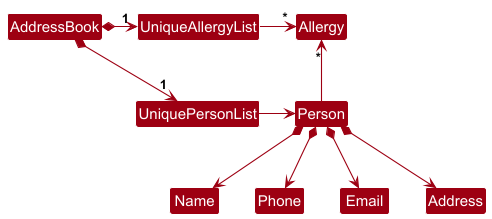

The diagram above was rendered by PlantUML. Its source (embedded in the PNG):
@startuml
!include style.puml
skinparam arrowThickness 1.1
skinparam arrowColor MODEL_COLOR
skinparam classBackgroundColor MODEL_COLOR

AddressBook *-right-> "1" UniquePersonList
AddressBook *-right-> "1" UniqueAllergyList
UniqueAllergyList -[hidden]down- UniquePersonList
UniqueAllergyList -[hidden]down- UniquePersonList

UniqueAllergyList -right-> "*" Allergy
UniquePersonList -right-> Person

Person -up-> "*" Allergy

Person *--> Name
Person *--> Phone
Person *--> Email
Person *--> Address
@enduml